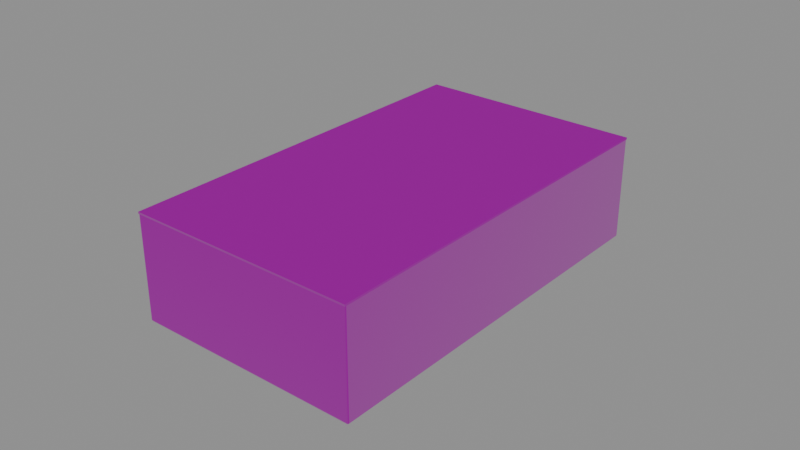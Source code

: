 # Source: box_9mm.blend  (saved by Blender 5.0.119; exported with 4.5.12 LTS)
import bpy
from mathutils import Matrix  # noqa: F401  (used for matrix-valued properties, if any)

bpy.ops.wm.read_factory_settings(use_empty=True)
scene = bpy.context.scene
scene.name = 'Scene'

# ---- collections
col_game = bpy.data.collections.new('Game'); scene.collection.children.link(col_game)
col_collision = bpy.data.collections.new('Collision'); scene.collection.children.link(col_collision)

# ---- images (referenced by path relative to the original .blend; pixels are not part of the script)
import os
ASSET_DIR = os.environ.get("B2B_ASSET_DIR", "")  # directory of the original .blend (textures are referenced by path, not embedded)
HERE = os.path.dirname(os.path.abspath(__file__))  # packed textures are extracted next to this script under _unpacked/

def load_image(name, relpath, width, height, colorspace="sRGB"):
    """Load a texture the original file referenced (path relative to the .blend, or extracted next to this script)."""
    p = next((c for c in (os.path.join(HERE, relpath), os.path.join(ASSET_DIR, relpath)) if relpath and os.path.exists(c)), "")
    if p:
        img = bpy.data.images.load(p, check_existing=True)
        img.name = name
    else:  # same state as the original file: an image datablock whose file is absent (Cycles renders it pink)
        img = bpy.data.images.new(name, width, height)
        img.source = "FILE"
        img.filepath = "//" + (relpath or name)
    img.colorspace_settings.name = colorspace
    return img
img_t_ammobox9mm_basecolor_png = load_image('T_AmmoBox9mm_BaseColor.png', 'textures/T_AmmoBox9mm_BaseColor.png', 1024, 1024, 'sRGB')
img_t_ammobox9mm_orm_png = load_image('T_AmmoBox9mm_ORM.png', 'textures/T_AmmoBox9mm_ORM.png', 1024, 1024, 'Non-Color')
img_t_ammobox9mm_mask_png = load_image('T_AmmoBox9mm_Mask.png', 'textures/T_AmmoBox9mm_Mask.png', 1024, 1024, 'Non-Color')
img_t_ammobox9mm_label_default_png = load_image('T_AmmoBox9mm_Label_Default.png', 'textures/T_AmmoBox9mm_Label_Default.png', 1024, 1024, 'sRGB')
img_t_ammobox9mm_normal_png = load_image('T_AmmoBox9mm_Normal.png', 'textures/T_AmmoBox9mm_Normal.png', 1024, 1024, 'Non-Color')

# ---- materials (node trees are filled in below, after node groups)
mat_mi_ammobox9mm_default = bpy.data.materials.new('MI_AmmoBox9mm_Default')

# ---- node groups
ng_labmaster = bpy.data.node_groups.new('LabMaster', 'ShaderNodeTree')
_s = ng_labmaster.interface.new_socket(name='Color', in_out='OUTPUT', socket_type='NodeSocketColor')
_s = ng_labmaster.interface.new_socket(name='Roughness', in_out='OUTPUT', socket_type='NodeSocketFloat')
_s = ng_labmaster.interface.new_socket(name='Metallic', in_out='OUTPUT', socket_type='NodeSocketFloat')
_s = ng_labmaster.interface.new_socket(name='Substrate', in_out='INPUT', socket_type='NodeSocketColor')
_s = ng_labmaster.interface.new_socket(name='AO', in_out='INPUT', socket_type='NodeSocketFloat')
_s = ng_labmaster.interface.new_socket(name='SubRough', in_out='INPUT', socket_type='NodeSocketFloat')
_s = ng_labmaster.interface.new_socket(name='SubMetal', in_out='INPUT', socket_type='NodeSocketFloat')
_s = ng_labmaster.interface.new_socket(name='MaskR', in_out='INPUT', socket_type='NodeSocketFloat')
_s = ng_labmaster.interface.new_socket(name='MaskG', in_out='INPUT', socket_type='NodeSocketFloat')
_s = ng_labmaster.interface.new_socket(name='MaskB', in_out='INPUT', socket_type='NodeSocketFloat')
_s = ng_labmaster.interface.new_socket(name='MaskA', in_out='INPUT', socket_type='NodeSocketFloat')
_s = ng_labmaster.interface.new_socket(name='Label', in_out='INPUT', socket_type='NodeSocketColor')
_s = ng_labmaster.interface.new_socket(name='LabelA', in_out='INPUT', socket_type='NodeSocketFloat')
_s = ng_labmaster.interface.new_socket(name='ColorA', in_out='INPUT', socket_type='NodeSocketColor')
_s = ng_labmaster.interface.new_socket(name='RoughA', in_out='INPUT', socket_type='NodeSocketFloat')
_s = ng_labmaster.interface.new_socket(name='MetalA', in_out='INPUT', socket_type='NodeSocketFloat')
_s = ng_labmaster.interface.new_socket(name='ColorB', in_out='INPUT', socket_type='NodeSocketColor')
_s = ng_labmaster.interface.new_socket(name='RoughB', in_out='INPUT', socket_type='NodeSocketFloat')
_s = ng_labmaster.interface.new_socket(name='MetalB', in_out='INPUT', socket_type='NodeSocketFloat')
_s = ng_labmaster.interface.new_socket(name='LabelRough', in_out='INPUT', socket_type='NodeSocketFloat')
_s = ng_labmaster.interface.new_socket(name='WearAmount', in_out='INPUT', socket_type='NodeSocketFloat')
_s = ng_labmaster.interface.new_socket(name='Dirt', in_out='INPUT', socket_type='NodeSocketFloat')
_N = ng_labmaster.nodes; _L = ng_labmaster.links
n0 = _N.new('NodeGroupInput'); n0.name = 'Group Input'; n0.location = (0, 0)
n1 = _N.new('NodeGroupOutput'); n1.name = 'Group Output'; n1.location = (0, 0)
n2 = _N.new('ShaderNodeMath'); n2.name = 'Math'; n2.location = (0, 0)
n2.operation = 'MULTIPLY'
n3 = _N.new('ShaderNodeMix'); n3.name = 'Mix'; n3.location = (0, 0)
n3.data_type = 'RGBA'
n4 = _N.new('ShaderNodeMath'); n4.name = 'Math.001'; n4.location = (0, 0)
n4.operation = 'SUBTRACT'
n5 = _N.new('ShaderNodeMath'); n5.name = 'Math.002'; n5.location = (0, 0)
n5.operation = 'MULTIPLY'
n6 = _N.new('ShaderNodeMath'); n6.name = 'Math.003'; n6.location = (0, 0)
n7 = _N.new('ShaderNodeMath'); n7.name = 'Math.004'; n7.location = (0, 0)
n7.operation = 'SUBTRACT'
n8 = _N.new('ShaderNodeMath'); n8.name = 'Math.005'; n8.location = (0, 0)
n8.operation = 'MULTIPLY'
n9 = _N.new('ShaderNodeMath'); n9.name = 'Math.006'; n9.location = (0, 0)
n10 = _N.new('ShaderNodeMix'); n10.name = 'Mix.001'; n10.location = (0, 0)
n10.data_type = 'RGBA'
n11 = _N.new('ShaderNodeMath'); n11.name = 'Math.007'; n11.location = (0, 0)
n11.operation = 'SUBTRACT'
n12 = _N.new('ShaderNodeMath'); n12.name = 'Math.008'; n12.location = (0, 0)
n12.operation = 'MULTIPLY'
n13 = _N.new('ShaderNodeMath'); n13.name = 'Math.009'; n13.location = (0, 0)
n14 = _N.new('ShaderNodeMath'); n14.name = 'Math.010'; n14.location = (0, 0)
n14.operation = 'SUBTRACT'
n15 = _N.new('ShaderNodeMath'); n15.name = 'Math.011'; n15.location = (0, 0)
n15.operation = 'MULTIPLY'
n16 = _N.new('ShaderNodeMath'); n16.name = 'Math.012'; n16.location = (0, 0)
n17 = _N.new('ShaderNodeMix'); n17.name = 'Mix.002'; n17.location = (0, 0)
n17.data_type = 'RGBA'
n18 = _N.new('ShaderNodeMath'); n18.name = 'Math.013'; n18.location = (0, 0)
n18.operation = 'SUBTRACT'
n19 = _N.new('ShaderNodeMath'); n19.name = 'Math.014'; n19.location = (0, 0)
n19.operation = 'MULTIPLY'
n20 = _N.new('ShaderNodeMath'); n20.name = 'Math.015'; n20.location = (0, 0)
n21 = _N.new('ShaderNodeMath'); n21.name = 'Math.016'; n21.location = (0, 0)
n21.operation = 'SUBTRACT'
n21.inputs[0].default_value = 0.0
n22 = _N.new('ShaderNodeMath'); n22.name = 'Math.017'; n22.location = (0, 0)
n22.operation = 'MULTIPLY'
n23 = _N.new('ShaderNodeMath'); n23.name = 'Math.018'; n23.location = (0, 0)
n24 = _N.new('ShaderNodeMath'); n24.name = 'Math.019'; n24.location = (0, 0)
n24.operation = 'SUBTRACT'
n24.inputs[0].default_value = 1.0
n25 = _N.new('ShaderNodeMath'); n25.name = 'Math.020'; n25.location = (0, 0)
n25.operation = 'SUBTRACT'
n26 = _N.new('ShaderNodeMath'); n26.name = 'Math.021'; n26.location = (0, 0)
n26.operation = 'MULTIPLY'
n26.use_clamp = True
n26.inputs[1].default_value = 4.0
n27 = _N.new('ShaderNodeMix'); n27.name = 'Mix.003'; n27.location = (0, 0)
n27.data_type = 'RGBA'
n28 = _N.new('ShaderNodeMath'); n28.name = 'Math.022'; n28.location = (0, 0)
n28.operation = 'SUBTRACT'
n29 = _N.new('ShaderNodeMath'); n29.name = 'Math.023'; n29.location = (0, 0)
n29.operation = 'MULTIPLY'
n30 = _N.new('ShaderNodeMath'); n30.name = 'Math.024'; n30.location = (0, 0)
n31 = _N.new('ShaderNodeMath'); n31.name = 'Math.025'; n31.location = (0, 0)
n31.operation = 'SUBTRACT'
n32 = _N.new('ShaderNodeMath'); n32.name = 'Math.026'; n32.location = (0, 0)
n32.operation = 'MULTIPLY'
n33 = _N.new('ShaderNodeMath'); n33.name = 'Math.027'; n33.location = (0, 0)
n34 = _N.new('ShaderNodeMath'); n34.name = 'Math.028'; n34.location = (0, 0)
n34.operation = 'SUBTRACT'
n34.inputs[0].default_value = 1.0
n35 = _N.new('ShaderNodeMath'); n35.name = 'Math.029'; n35.location = (0, 0)
n35.operation = 'MULTIPLY'
n36 = _N.new('ShaderNodeMix'); n36.name = 'Mix.004'; n36.location = (0, 0)
n36.data_type = 'RGBA'
n36.inputs[6].default_value = (1.0, 1.0, 1.0, 1.0)
n37 = _N.new('ShaderNodeMix'); n37.name = 'Mix.005'; n37.location = (0, 0)
n37.data_type = 'RGBA'
n37.blend_type = 'MULTIPLY'
n37.inputs[0].default_value = 1.0
n38 = _N.new('ShaderNodeMath'); n38.name = 'Math.030'; n38.location = (0, 0)
n38.operation = 'MULTIPLY'
n38.inputs[1].default_value = 0.6
n39 = _N.new('ShaderNodeMath'); n39.name = 'Math.031'; n39.location = (0, 0)
n39.operation = 'SUBTRACT'
n39.inputs[0].default_value = 0.95
n40 = _N.new('ShaderNodeMath'); n40.name = 'Math.032'; n40.location = (0, 0)
n40.operation = 'MULTIPLY'
n41 = _N.new('ShaderNodeMath'); n41.name = 'Math.033'; n41.location = (0, 0)
_L.new(n0.outputs[6], n2.inputs[0])
_L.new(n0.outputs[9], n2.inputs[1])
_L.new(n0.outputs[0], n3.inputs[6])
_L.new(n0.outputs[10], n3.inputs[7])
_L.new(n0.outputs[4], n3.inputs[0])
_L.new(n0.outputs[11], n4.inputs[0])
_L.new(n0.outputs[2], n4.inputs[1])
_L.new(n4.outputs[0], n5.inputs[0])
_L.new(n0.outputs[4], n5.inputs[1])
_L.new(n0.outputs[2], n6.inputs[0])
_L.new(n5.outputs[0], n6.inputs[1])
_L.new(n0.outputs[12], n7.inputs[0])
_L.new(n0.outputs[3], n7.inputs[1])
_L.new(n7.outputs[0], n8.inputs[0])
_L.new(n0.outputs[4], n8.inputs[1])
_L.new(n0.outputs[3], n9.inputs[0])
_L.new(n8.outputs[0], n9.inputs[1])
_L.new(n3.outputs[2], n10.inputs[6])
_L.new(n0.outputs[13], n10.inputs[7])
_L.new(n0.outputs[5], n10.inputs[0])
_L.new(n0.outputs[14], n11.inputs[0])
_L.new(n6.outputs[0], n11.inputs[1])
_L.new(n11.outputs[0], n12.inputs[0])
_L.new(n0.outputs[5], n12.inputs[1])
_L.new(n6.outputs[0], n13.inputs[0])
_L.new(n12.outputs[0], n13.inputs[1])
_L.new(n0.outputs[15], n14.inputs[0])
_L.new(n9.outputs[0], n14.inputs[1])
_L.new(n14.outputs[0], n15.inputs[0])
_L.new(n0.outputs[5], n15.inputs[1])
_L.new(n9.outputs[0], n16.inputs[0])
_L.new(n15.outputs[0], n16.inputs[1])
_L.new(n10.outputs[2], n17.inputs[6])
_L.new(n0.outputs[8], n17.inputs[7])
_L.new(n2.outputs[0], n17.inputs[0])
_L.new(n0.outputs[16], n18.inputs[0])
_L.new(n13.outputs[0], n18.inputs[1])
_L.new(n18.outputs[0], n19.inputs[0])
_L.new(n2.outputs[0], n19.inputs[1])
_L.new(n13.outputs[0], n20.inputs[0])
_L.new(n19.outputs[0], n20.inputs[1])
_L.new(n16.outputs[0], n21.inputs[1])
_L.new(n21.outputs[0], n22.inputs[0])
_L.new(n2.outputs[0], n22.inputs[1])
_L.new(n16.outputs[0], n23.inputs[0])
_L.new(n22.outputs[0], n23.inputs[1])
_L.new(n0.outputs[17], n24.inputs[1])
_L.new(n0.outputs[7], n25.inputs[0])
_L.new(n24.outputs[0], n25.inputs[1])
_L.new(n25.outputs[0], n26.inputs[0])
_L.new(n17.outputs[2], n27.inputs[6])
_L.new(n0.outputs[0], n27.inputs[7])
_L.new(n26.outputs[0], n27.inputs[0])
_L.new(n0.outputs[2], n28.inputs[0])
_L.new(n20.outputs[0], n28.inputs[1])
_L.new(n28.outputs[0], n29.inputs[0])
_L.new(n26.outputs[0], n29.inputs[1])
_L.new(n20.outputs[0], n30.inputs[0])
_L.new(n29.outputs[0], n30.inputs[1])
_L.new(n0.outputs[3], n31.inputs[0])
_L.new(n23.outputs[0], n31.inputs[1])
_L.new(n31.outputs[0], n32.inputs[0])
_L.new(n26.outputs[0], n32.inputs[1])
_L.new(n23.outputs[0], n33.inputs[0])
_L.new(n32.outputs[0], n33.inputs[1])
_L.new(n0.outputs[1], n34.inputs[1])
_L.new(n0.outputs[18], n35.inputs[0])
_L.new(n34.outputs[0], n35.inputs[1])
_L.new(n35.outputs[0], n36.inputs[0])
_L.new(n27.outputs[2], n37.inputs[6])
_L.new(n36.outputs[2], n37.inputs[7])
_L.new(n37.outputs[2], n1.inputs[0])
_L.new(n35.outputs[0], n38.inputs[0])
_L.new(n30.outputs[0], n39.inputs[1])
_L.new(n39.outputs[0], n40.inputs[0])
_L.new(n38.outputs[0], n40.inputs[1])
_L.new(n30.outputs[0], n41.inputs[0])
_L.new(n40.outputs[0], n41.inputs[1])
_L.new(n41.outputs[0], n1.inputs[1])
_L.new(n33.outputs[0], n1.inputs[2])
n1.is_active_output = True

# ---- material node trees
mat_mi_ammobox9mm_default.use_nodes = True; mat_mi_ammobox9mm_default.node_tree.nodes.clear()
_N = mat_mi_ammobox9mm_default.node_tree.nodes; _L = mat_mi_ammobox9mm_default.node_tree.links
n0 = _N.new('ShaderNodeOutputMaterial'); n0.name = 'Material Output'; n0.location = (0, 0)
n1 = _N.new('ShaderNodeBsdfPrincipled'); n1.name = 'Principled BSDF'; n1.location = (0, 0)
n2 = _N.new('ShaderNodeGroup'); n2.name = 'Group'; n2.location = (0, 0)
n2.node_tree = ng_labmaster
n2.inputs[10].default_value = (0.85, 0.85, 0.83, 1.0)
n2.inputs[11].default_value = 0.4
n2.inputs[12].default_value = 0.0
n2.inputs[13].default_value = (0.5, 0.5, 0.5, 1.0)
n2.inputs[14].default_value = 0.4
n2.inputs[15].default_value = 0.0
n2.inputs[16].default_value = 0.6
n2.inputs[17].default_value = 0.45
n2.inputs[18].default_value = 0.45
n3 = _N.new('ShaderNodeUVMap'); n3.name = 'UV Map'; n3.location = (0, 0)
n3.uv_map = 'UVMap'
n4 = _N.new('ShaderNodeTexImage'); n4.name = 'Image Texture'; n4.location = (0, 0)
n4.image = img_t_ammobox9mm_basecolor_png
n4.interpolation = 'Cubic'
n5 = _N.new('ShaderNodeTexImage'); n5.name = 'Image Texture.001'; n5.location = (0, 0)
n5.image = img_t_ammobox9mm_orm_png
n6 = _N.new('ShaderNodeTexImage'); n6.name = 'Image Texture.002'; n6.location = (0, 0)
n6.image = img_t_ammobox9mm_mask_png
n7 = _N.new('ShaderNodeSeparateColor'); n7.name = 'Separate Color'; n7.location = (0, 0)
n8 = _N.new('ShaderNodeSeparateColor'); n8.name = 'Separate Color.001'; n8.location = (0, 0)
n9 = _N.new('ShaderNodeTexImage'); n9.name = 'Image Texture.003'; n9.location = (0, 0)
n9.image = img_t_ammobox9mm_label_default_png
n9.interpolation = 'Cubic'
n10 = _N.new('ShaderNodeTexImage'); n10.name = 'Image Texture.004'; n10.location = (0, 0)
n10.image = img_t_ammobox9mm_normal_png
n11 = _N.new('ShaderNodeNormalMap'); n11.name = 'Normal Map'; n11.location = (0, 0)
n11.uv_map = 'UVMap'
_L.new(n3.outputs[0], n4.inputs[0])
_L.new(n3.outputs[0], n5.inputs[0])
_L.new(n3.outputs[0], n6.inputs[0])
_L.new(n5.outputs[0], n7.inputs[0])
_L.new(n6.outputs[0], n8.inputs[0])
_L.new(n4.outputs[0], n2.inputs[0])
_L.new(n7.outputs[0], n2.inputs[1])
_L.new(n7.outputs[1], n2.inputs[2])
_L.new(n7.outputs[2], n2.inputs[3])
_L.new(n8.outputs[0], n2.inputs[4])
_L.new(n8.outputs[1], n2.inputs[5])
_L.new(n8.outputs[2], n2.inputs[6])
_L.new(n6.outputs[1], n2.inputs[7])
_L.new(n3.outputs[0], n9.inputs[0])
_L.new(n9.outputs[0], n2.inputs[8])
_L.new(n9.outputs[1], n2.inputs[9])
_L.new(n3.outputs[0], n10.inputs[0])
_L.new(n10.outputs[0], n11.inputs[1])
_L.new(n2.outputs[0], n1.inputs[0])
_L.new(n2.outputs[1], n1.inputs[2])
_L.new(n2.outputs[2], n1.inputs[1])
_L.new(n11.outputs[0], n1.inputs[5])
_L.new(n1.outputs[0], n0.inputs[0])
n0.is_active_output = True

# ---- meshes
me_sm_ammobox9mm = bpy.data.meshes.new('SM_AmmoBox9mm')
me_sm_ammobox9mm.from_pydata([(-0.0365, -0.0635, 0.0), (-0.0365, -0.064, 0.0005), (-0.037, -0.0635, 0.0005), (-0.0365, -0.06385, 0.0001464), (-0.03679, -0.06379, 0.0002113), (-0.03685, -0.06385, 0.0005), (-0.03685, -0.0635, 0.0001464), (-0.037, -0.0635, 0.0334), (-0.0365, -0.064, 0.0334), (-0.03685, -0.06385, 0.0334), (-0.0365, 0.0635, 0.0), (-0.037, 0.0635, 0.0005), (-0.0365, 0.064, 0.0005), (-0.03685, 0.0635, 0.0001464), (-0.03679, 0.06379, 0.0002113), (-0.03685, 0.06385, 0.0005), (-0.0365, 0.06385, 0.0001464), (-0.0365, 0.064, 0.0334), (-0.037, 0.0635, 0.0334), (-0.03685, 0.06385, 0.0334), (0.0365, -0.0635, 0.0), (0.037, -0.0635, 0.0005), (0.0365, -0.064, 0.0005), (0.03685, -0.0635, 0.0001464), (0.03679, -0.06379, 0.0002113), (0.03685, -0.06385, 0.0005), (0.0365, -0.06385, 0.0001464), (0.0365, -0.064, 0.0334), (0.037, -0.0635, 0.0334), (0.03685, -0.06385, 0.0334), (0.0365, 0.0635, 0.0), (0.0365, 0.064, 0.0005), (0.037, 0.0635, 0.0005), (0.0365, 0.06385, 0.0001464), (0.03679, 0.06379, 0.0002113), (0.03685, 0.06385, 0.0005), (0.03685, 0.0635, 0.0001464), (0.037, 0.0635, 0.0334), (0.0365, 0.064, 0.0334), (0.03685, 0.06385, 0.0334), (-0.03639, -0.06339, 0.0006001), (-0.03639, -0.0634, 0.0006113), (-0.0364, -0.06339, 0.0006113), (-0.03639, -0.06339, 0.000608), (-0.0364, -0.0634, 0.0006014), (-0.03639, -0.06339, 0.0006144), (-0.03639, -0.06339, 0.000608), (-0.0364, -0.06338, 0.0334), (-0.03638, -0.0634, 0.0334), (-0.03639, -0.06339, 0.0334), (-0.03639, 0.06339, 0.0006001), (-0.0364, 0.06339, 0.0006113), (-0.03639, 0.0634, 0.0006113), (-0.03639, 0.06339, 0.000608), (-0.0364, 0.0634, 0.0006014), (-0.03639, 0.06339, 0.0006144), (-0.03639, 0.06339, 0.000608), (-0.03638, 0.0634, 0.0334), (-0.0364, 0.06338, 0.0334), (-0.03639, 0.06339, 0.0334), (0.03639, -0.06339, 0.0006001), (0.0364, -0.06339, 0.0006113), (0.03639, -0.0634, 0.0006113), (0.03639, -0.06339, 0.000608), (0.0364, -0.0634, 0.0006014), (0.03639, -0.06339, 0.0006144), (0.03639, -0.06339, 0.000608), (0.03638, -0.0634, 0.0334), (0.0364, -0.06338, 0.0334), (0.03639, -0.06339, 0.0334), (0.03639, 0.06339, 0.0006001), (0.03639, 0.0634, 0.0006113), (0.0364, 0.06339, 0.0006113), (0.03639, 0.06339, 0.000608), (0.0364, 0.0634, 0.0006014), (0.03639, 0.06339, 0.0006144), (0.03639, 0.06339, 0.000608), (0.0364, 0.06338, 0.0334), (0.03638, 0.0634, 0.0334), (0.03639, 0.06339, 0.0334)], [], [(0, 3, 4, 6), (1, 5, 4, 3), (2, 6, 4, 5), (10, 13, 14, 16), (11, 15, 14, 13), (12, 16, 14, 15), (20, 23, 24, 26), (21, 25, 24, 23), (22, 26, 24, 25), (30, 33, 34, 36), (31, 35, 34, 33), (32, 36, 34, 35), (10, 0, 6, 13), (13, 6, 2, 11), (1, 8, 9, 5), (5, 9, 7, 2), (17, 12, 15, 19), (19, 15, 11, 18), (30, 10, 16, 33), (33, 16, 12, 31), (37, 32, 35, 39), (39, 35, 31, 38), (20, 30, 36, 23), (23, 36, 32, 21), (27, 22, 25, 29), (29, 25, 21, 28), (0, 20, 26, 3), (3, 26, 22, 1), (10, 30, 20, 0), (2, 7, 18, 11), (22, 27, 8, 1), (12, 17, 38, 31), (32, 37, 28, 21), (40, 46, 44, 43), (41, 43, 44, 45), (42, 45, 44, 46), (50, 56, 54, 53), (51, 53, 54, 55), (52, 55, 54, 56), (60, 66, 64, 63), (61, 63, 64, 65), (62, 65, 64, 66), (70, 76, 74, 73), (71, 73, 74, 75), (72, 75, 74, 76), (50, 53, 46, 40), (53, 51, 42, 46), (41, 45, 49, 48), (45, 42, 47, 49), (57, 59, 55, 52), (59, 58, 51, 55), (70, 73, 56, 50), (73, 71, 52, 56), (77, 79, 75, 72), (79, 78, 71, 75), (60, 63, 76, 70), (63, 61, 72, 76), (67, 69, 65, 62), (69, 68, 61, 65), (40, 43, 66, 60), (43, 41, 62, 66), (50, 40, 60, 70), (42, 51, 58, 47), (62, 41, 48, 67), (52, 71, 78, 57), (72, 61, 68, 77), (9, 8, 48, 49), (7, 9, 49, 47), (17, 19, 59, 57), (19, 18, 58, 59), (37, 39, 79, 77), (39, 38, 78, 79), (27, 29, 69, 67), (29, 28, 68, 69), (18, 7, 47, 58), (8, 27, 67, 48), (38, 17, 57, 78), (28, 37, 77, 68)])
_uv = me_sm_ammobox9mm.uv_layers.new(name='UVMap')
_uv.uv.foreach_set('vector', [0.1973, 0.4231, 0.1973, 0.4226, 0.1977, 0.4227, 0.1977, 0.4231, 0.04935, 0.588, 0.04936, 0.5876, 0.04973, 0.5876, 0.04981, 0.588, 0.202, 0.5865, 0.2015, 0.5865, 0.2016, 0.5861, 0.202, 0.586, 0.1973, 0.5829, 0.1977, 0.5829, 0.1977, 0.5833, 0.1973, 0.5834, 0.202, 0.7463, 0.202, 0.7468, 0.2016, 0.7467, 0.2015, 0.7463, 0.09496, 0.6799, 0.09541, 0.6799, 0.09533, 0.6803, 0.09497, 0.6803, 0.1054, 0.4231, 0.105, 0.4231, 0.105, 0.4227, 0.1054, 0.4226, 0.2476, 0.7463, 0.2476, 0.7468, 0.2472, 0.7467, 0.2471, 0.7463, 0.04935, 0.6799, 0.04981, 0.6799, 0.04973, 0.6803, 0.04936, 0.6803, 0.1054, 0.5829, 0.1054, 0.5834, 0.105, 0.5833, 0.105, 0.5829, 0.09496, 0.588, 0.09497, 0.5876, 0.09533, 0.5876, 0.09541, 0.588, 0.2476, 0.5865, 0.2471, 0.5865, 0.2472, 0.5861, 0.2476, 0.586, 0.1973, 0.5829, 0.1973, 0.4231, 0.1977, 0.4231, 0.1977, 0.5829, 0.2015, 0.7463, 0.2015, 0.5865, 0.202, 0.5865, 0.202, 0.7463, 0.04935, 0.588, 0.008, 0.588, 0.00801, 0.5876, 0.04936, 0.5876, 0.202, 0.586, 0.2433, 0.586, 0.2433, 0.5865, 0.202, 0.5865, 0.0536, 0.6799, 0.09496, 0.6799, 0.09497, 0.6803, 0.05361, 0.6803, 0.2433, 0.7468, 0.202, 0.7468, 0.202, 0.7463, 0.2433, 0.7463, 0.1054, 0.5829, 0.1973, 0.5829, 0.1973, 0.5834, 0.1054, 0.5834, 0.09541, 0.588, 0.09541, 0.6799, 0.09496, 0.6799, 0.09496, 0.588, 0.2889, 0.5865, 0.2476, 0.5865, 0.2476, 0.586, 0.2889, 0.586, 0.05361, 0.5876, 0.09497, 0.5876, 0.09496, 0.588, 0.0536, 0.588, 0.1054, 0.4231, 0.1054, 0.5829, 0.105, 0.5829, 0.105, 0.4231, 0.2471, 0.7463, 0.2471, 0.5865, 0.2476, 0.5865, 0.2476, 0.7463, 0.008, 0.6799, 0.04935, 0.6799, 0.04936, 0.6803, 0.00801, 0.6803, 0.2889, 0.7468, 0.2476, 0.7468, 0.2476, 0.7463, 0.2889, 0.7463, 0.1973, 0.4231, 0.1054, 0.4231, 0.1054, 0.4226, 0.1973, 0.4226, 0.04981, 0.588, 0.04981, 0.6799, 0.04935, 0.6799, 0.04935, 0.588, 0.7276, 0.413, 0.4957, 0.413, 0.4957, 0.009588, 0.7276, 0.009588, 0.413, 0.7734, 0.413, 0.8779, 0.009588, 0.8779, 0.009588, 0.7734, 0.2415, 0.8875, 0.2415, 0.992, 0.009588, 0.992, 0.009588, 0.8875, 0.4846, 0.8875, 0.4846, 0.992, 0.2527, 0.992, 0.2527, 0.8875, 0.8276, 0.7734, 0.8276, 0.8779, 0.4242, 0.8779, 0.4242, 0.7734, 0.01561, 0.6842, 0.01561, 0.6842, 0.01562, 0.6841, 0.01562, 0.6842, 0.334, 0.6776, 0.334, 0.6776, 0.334, 0.6777, 0.334, 0.6777, 0.105, 0.7468, 0.105, 0.7468, 0.105, 0.7468, 0.105, 0.7468, 0.008005, 0.6841, 0.008011, 0.6841, 0.008011, 0.6842, 0.008, 0.6841, 0.105, 0.5872, 0.105, 0.5872, 0.105, 0.5872, 0.105, 0.5872, 0.3382, 0.4226, 0.3382, 0.4226, 0.3382, 0.4226, 0.3382, 0.4226, 0.01181, 0.6842, 0.0118, 0.6842, 0.01181, 0.6841, 0.01181, 0.6842, 0.15, 0.5872, 0.15, 0.5872, 0.15, 0.5872, 0.15, 0.5872, 0.334, 0.586, 0.334, 0.586, 0.334, 0.586, 0.334, 0.586, 0.01942, 0.6841, 0.01942, 0.6841, 0.01941, 0.6842, 0.01941, 0.6841, 0.3382, 0.5143, 0.3382, 0.5142, 0.3382, 0.5143, 0.3382, 0.5143, 0.15, 0.7468, 0.15, 0.7468, 0.15, 0.7468, 0.15, 0.7468, 0.3378, 0.586, 0.3378, 0.586, 0.3378, 0.7456, 0.3378, 0.7456, 0.1977, 0.7468, 0.1977, 0.7468, 0.1977, 0.5872, 0.1977, 0.5872, 0.334, 0.6776, 0.334, 0.6777, 0.2927, 0.6777, 0.2927, 0.6776, 0.105, 0.7468, 0.105, 0.7468, 0.1462, 0.7468, 0.1462, 0.7468, 0.297, 0.4226, 0.297, 0.4226, 0.3382, 0.4226, 0.3382, 0.4226, 0.1462, 0.5872, 0.1462, 0.5872, 0.105, 0.5872, 0.105, 0.5872, 0.3458, 0.5142, 0.3458, 0.5142, 0.3458, 0.4226, 0.3458, 0.4226, 0.342, 0.4226, 0.342, 0.4226, 0.342, 0.5142, 0.342, 0.5142, 0.1912, 0.7468, 0.1912, 0.7468, 0.15, 0.7468, 0.15, 0.7468, 0.297, 0.5143, 0.297, 0.5142, 0.3382, 0.5143, 0.3382, 0.5143, 0.3416, 0.586, 0.3416, 0.586, 0.3416, 0.7456, 0.3416, 0.7456, 0.1012, 0.5876, 0.1012, 0.5876, 0.1012, 0.7472, 0.1012, 0.7472, 0.2927, 0.586, 0.2927, 0.586, 0.334, 0.586, 0.334, 0.586, 0.1912, 0.5872, 0.1912, 0.5872, 0.15, 0.5872, 0.15, 0.5872, 0.3492, 0.6776, 0.3492, 0.6776, 0.3492, 0.586, 0.3492, 0.586, 0.3454, 0.6776, 0.3454, 0.6776, 0.3454, 0.586, 0.3454, 0.586, 0.2015, 0.5822, 0.2015, 0.4226, 0.2932, 0.4226, 0.2932, 0.5822, 0.105, 0.7468, 0.105, 0.5872, 0.1462, 0.5872, 0.1462, 0.7468, 0.334, 0.586, 0.334, 0.6776, 0.2927, 0.6776, 0.2927, 0.586, 0.3382, 0.4226, 0.3382, 0.5143, 0.297, 0.5142, 0.297, 0.4226, 0.15, 0.7468, 0.15, 0.5872, 0.1912, 0.5872, 0.1912, 0.7468, 0.008184, 0.4228, 0.008629, 0.4226, 0.00878, 0.4234, 0.008762, 0.4234, 0.008, 0.4232, 0.008184, 0.4228, 0.008762, 0.4234, 0.008755, 0.4234, 0.008629, 0.5838, 0.008184, 0.5836, 0.008762, 0.583, 0.00878, 0.583, 0.008184, 0.5836, 0.008, 0.5831, 0.008755, 0.583, 0.008762, 0.583, 0.1012, 0.5831, 0.101, 0.5836, 0.1004, 0.583, 0.1004, 0.583, 0.101, 0.5836, 0.1005, 0.5838, 0.1004, 0.583, 0.1004, 0.583, 0.1005, 0.4226, 0.101, 0.4228, 0.1004, 0.4234, 0.1004, 0.4234, 0.101, 0.4228, 0.1012, 0.4232, 0.1004, 0.4234, 0.1004, 0.4234, 0.008, 0.5831, 0.008, 0.4232, 0.008755, 0.4234, 0.008755, 0.583, 0.008629, 0.4226, 0.1005, 0.4226, 0.1004, 0.4234, 0.00878, 0.4234, 0.1005, 0.5838, 0.008629, 0.5838, 0.00878, 0.583, 0.1004, 0.583, 0.1012, 0.4232, 0.1012, 0.5831, 0.1004, 0.583, 0.1004, 0.4234])
me_sm_ammobox9mm.materials.append(mat_mi_ammobox9mm_default)
me_sm_ammobox9mm.update()
me_sm_ammobox9mm_lid = bpy.data.meshes.new('SM_AmmoBox9mm_Lid')
me_sm_ammobox9mm_lid.from_pydata([(-0.074, -0.064, -0.0006), (-0.07315, -0.0628, -0.0159), (-0.074, -0.064, 0.0), (-0.074, 0.064, -0.0006), (-0.07315, 0.0628, -0.0159), (-0.074, 0.064, 0.0), (0.0, -0.064, -0.0006), (-0.07255, -0.0628, -0.0159), (0.0, -0.064, 0.0), (0.0, 0.064, -0.0006), (-0.07255, 0.0628, -0.0159), (0.0, 0.064, 0.0), (-0.07315, 0.0628, -0.0006), (-0.07255, 0.0628, -0.0006), (-0.07255, -0.0628, -0.0006), (-0.07315, -0.0628, -0.0006)], [], [(0, 2, 5, 3), (3, 5, 11, 9), (9, 11, 8, 6), (6, 8, 2, 0), (9, 6, 13), (0, 3, 12, 15), (11, 5, 2, 8), (4, 1, 15, 12), (10, 4, 12, 13), (14, 7, 10, 13), (15, 1, 7, 14), (4, 10, 7, 1), (13, 12, 3), (6, 0, 14), (0, 15, 14), (13, 3, 9), (6, 14, 13)])
_uv = me_sm_ammobox9mm_lid.uv_layers.new(name='UVMap')
_uv.uv.foreach_set('vector', [0.7886, 0.5017, 0.7882, 0.5017, 0.7882, 0.4226, 0.7886, 0.4226, 0.7921, 0.4684, 0.7918, 0.4684, 0.7918, 0.4226, 0.7921, 0.4226, 0.7898, 0.5017, 0.7894, 0.5017, 0.7894, 0.4226, 0.7898, 0.4226, 0.7921, 0.5149, 0.7918, 0.5149, 0.7918, 0.4692, 0.7921, 0.4692, 0.2511, 0.4146, 0.2511, 0.008, 0.4815, 0.4108, 0.4862, 0.008, 0.4862, 0.4146, 0.4835, 0.4108, 0.4835, 0.01181, 0.2431, 0.4146, 0.008, 0.4146, 0.008, 0.008, 0.2431, 0.008, 0.4942, 0.8859, 0.8931, 0.8859, 0.8931, 0.9345, 0.4942, 0.9345, 0.675, 0.512, 0.6746, 0.512, 0.6746, 0.5025, 0.675, 0.5025, 0.7779, 0.4226, 0.7874, 0.4226, 0.7874, 0.5002, 0.7779, 0.5002, 0.6761, 0.5025, 0.6761, 0.512, 0.6758, 0.512, 0.6758, 0.5025, 0.7909, 0.5002, 0.7906, 0.5002, 0.7906, 0.4226, 0.7909, 0.4226, 0.4815, 0.4108, 0.4835, 0.4108, 0.4862, 0.4146, 0.2511, 0.008, 0.4862, 0.008, 0.4815, 0.01181, 0.4862, 0.008, 0.4835, 0.01181, 0.4815, 0.01181, 0.4815, 0.4108, 0.4862, 0.4146, 0.2511, 0.4146, 0.2511, 0.008, 0.4815, 0.01181, 0.4815, 0.4108])
me_sm_ammobox9mm_lid.materials.append(mat_mi_ammobox9mm_default)
me_sm_ammobox9mm_lid.update()
me_cube = bpy.data.meshes.new('Cube')
me_cube.from_pydata([(-0.03571, -0.06271, 0.0004), (-0.0354, -0.0624, -1.164e-10), (-0.03588, -0.06198, 0.0001172), (-0.036, -0.062, 0.0004), (-0.0356, -0.06192, -1.164e-10), (-0.03498, -0.06288, 0.0001172), (-0.035, -0.063, 0.0004), (-0.03492, -0.0626, -1.164e-10), (-0.03562, -0.06262, 0.0001172), (-0.0356, -0.06192, 0.01496), (-0.036, -0.062, 0.01456), (-0.03588, -0.06198, 0.01485), (-0.03492, -0.0626, 0.01496), (-0.035, -0.063, 0.01456), (-0.03498, -0.06288, 0.01485), (-0.0354, -0.0624, 0.01496), (-0.03571, -0.06271, 0.01456), (-0.03562, -0.06262, 0.01485), (-0.0356, 0.06192, -1.164e-10), (-0.036, 0.062, 0.0004), (-0.03588, 0.06198, 0.0001172), (-0.03492, 0.0626, -1.164e-10), (-0.035, 0.063, 0.0004), (-0.03498, 0.06288, 0.0001172), (-0.0354, 0.0624, -1.164e-10), (-0.03571, 0.06271, 0.0004), (-0.03562, 0.06262, 0.0001172), (-0.03492, 0.0626, 0.01496), (-0.035, 0.063, 0.01456), (-0.03498, 0.06288, 0.01485), (-0.0356, 0.06192, 0.01496), (-0.036, 0.062, 0.01456), (-0.03588, 0.06198, 0.01485), (-0.0354, 0.0624, 0.01496), (-0.03571, 0.06271, 0.01456), (-0.03562, 0.06262, 0.01485), (0.0356, -0.06192, -1.164e-10), (0.036, -0.062, 0.0004), (0.03588, -0.06198, 0.0001172), (0.03492, -0.0626, -1.164e-10), (0.035, -0.063, 0.0004), (0.03498, -0.06288, 0.0001172), (0.0354, -0.0624, -1.164e-10), (0.03571, -0.06271, 0.0004), (0.03562, -0.06262, 0.0001172), (0.03492, -0.0626, 0.01496), (0.035, -0.063, 0.01456), (0.03498, -0.06288, 0.01485), (0.0356, -0.06192, 0.01496), (0.036, -0.062, 0.01456), (0.03588, -0.06198, 0.01485), (0.0354, -0.0624, 0.01496), (0.03571, -0.06271, 0.01456), (0.03562, -0.06262, 0.01485), (0.03492, 0.0626, -1.164e-10), (0.035, 0.063, 0.0004), (0.03498, 0.06288, 0.0001172), (0.0356, 0.06192, -1.164e-10), (0.036, 0.062, 0.0004), (0.03588, 0.06198, 0.0001172), (0.0354, 0.0624, -1.164e-10), (0.03571, 0.06271, 0.0004), (0.03562, 0.06262, 0.0001172), (0.0356, 0.06192, 0.01496), (0.036, 0.062, 0.01456), (0.03588, 0.06198, 0.01485), (0.03492, 0.0626, 0.01496), (0.035, 0.063, 0.01456), (0.03498, 0.06288, 0.01485), (0.0354, 0.0624, 0.01496), (0.03571, 0.06271, 0.01456), (0.03562, 0.06262, 0.01485)], [], [(12, 15, 17, 14), (1, 7, 5, 8), (2, 8, 0, 3), (4, 1, 8, 2), (14, 17, 16, 13), (8, 5, 6, 0), (15, 9, 11, 17), (17, 11, 10, 16), (33, 27, 29, 35), (35, 29, 28, 34), (21, 24, 26, 23), (23, 26, 25, 22), (30, 33, 35, 32), (32, 35, 34, 31), (24, 18, 20, 26), (26, 20, 19, 25), (69, 63, 65, 71), (71, 65, 64, 70), (57, 60, 62, 59), (59, 62, 61, 58), (66, 69, 71, 68), (68, 71, 70, 67), (60, 54, 56, 62), (62, 56, 55, 61), (51, 45, 47, 53), (53, 47, 46, 52), (39, 42, 44, 41), (41, 44, 43, 40), (48, 51, 53, 50), (50, 53, 52, 49), (42, 36, 38, 44), (44, 38, 37, 43), (3, 19, 20, 2), (2, 20, 18, 4), (22, 55, 56, 23), (23, 56, 54, 21), (58, 37, 38, 59), (59, 38, 36, 57), (40, 6, 5, 41), (41, 5, 7, 39), (9, 30, 32, 11), (11, 32, 31, 10), (45, 12, 14, 47), (47, 14, 13, 46), (49, 64, 65, 50), (50, 65, 63, 48), (67, 28, 29, 68), (68, 29, 27, 66), (18, 24, 21, 54, 60, 57, 36, 42, 39, 7, 1, 4), (6, 13, 16, 0), (40, 46, 13, 6), (0, 16, 10, 3), (3, 10, 31, 19), (63, 69, 66, 27, 33, 30, 9, 15, 12, 45, 51, 48), (34, 25, 19, 31), (22, 28, 67, 55), (28, 22, 25, 34), (52, 43, 37, 49), (58, 64, 49, 37), (46, 40, 43, 52), (70, 61, 55, 67), (64, 58, 61, 70)])
_uv = me_cube.uv_layers.new(name='UVMap')
_uv.uv.foreach_set('vector', [0.4233, 0.4228, 0.423, 0.423, 0.4228, 0.4228, 0.4233, 0.4226, 0.5281, 0.423, 0.5277, 0.4228, 0.5278, 0.4226, 0.5282, 0.4228, 0.5402, 0.5137, 0.5402, 0.5141, 0.54, 0.5142, 0.54, 0.5137, 0.5282, 0.4233, 0.5281, 0.423, 0.5282, 0.4228, 0.5284, 0.4233, 0.5637, 0.4733, 0.5637, 0.4737, 0.5635, 0.4738, 0.5635, 0.4733, 0.5529, 0.4737, 0.5529, 0.4733, 0.5531, 0.4733, 0.5531, 0.4738, 0.423, 0.423, 0.4228, 0.4233, 0.4226, 0.4233, 0.4228, 0.4228, 0.5294, 0.5141, 0.5294, 0.5137, 0.5296, 0.5137, 0.5296, 0.5142, 0.423, 0.5141, 0.4233, 0.5142, 0.4233, 0.5144, 0.4228, 0.5143, 0.5637, 0.4748, 0.5637, 0.4753, 0.5635, 0.4752, 0.5635, 0.4748, 0.5277, 0.5142, 0.5281, 0.5141, 0.5282, 0.5143, 0.5278, 0.5144, 0.5529, 0.4753, 0.5529, 0.4748, 0.5531, 0.4748, 0.5531, 0.4752, 0.4228, 0.5137, 0.423, 0.5141, 0.4228, 0.5143, 0.4226, 0.5138, 0.5294, 0.4232, 0.5294, 0.4227, 0.5296, 0.4226, 0.5296, 0.4231, 0.5281, 0.5141, 0.5282, 0.5137, 0.5284, 0.5138, 0.5282, 0.5143, 0.5402, 0.4227, 0.5402, 0.4232, 0.54, 0.4231, 0.54, 0.4226, 0.4747, 0.5141, 0.4748, 0.5137, 0.475, 0.5138, 0.4748, 0.5143, 0.5412, 0.5141, 0.5412, 0.5137, 0.5414, 0.5137, 0.5414, 0.5142, 0.4762, 0.5137, 0.4764, 0.5141, 0.4762, 0.5143, 0.476, 0.5138, 0.5519, 0.5137, 0.5519, 0.5141, 0.5517, 0.5142, 0.5517, 0.5137, 0.4743, 0.5142, 0.4747, 0.5141, 0.4748, 0.5143, 0.4744, 0.5144, 0.5637, 0.5253, 0.5637, 0.5258, 0.5635, 0.5259, 0.5635, 0.5253, 0.4764, 0.5141, 0.4767, 0.5142, 0.4767, 0.5144, 0.4762, 0.5143, 0.5529, 0.5258, 0.5529, 0.5253, 0.5531, 0.5253, 0.5531, 0.5259, 0.4747, 0.423, 0.4743, 0.4228, 0.4744, 0.4226, 0.4748, 0.4228, 0.5637, 0.4227, 0.5637, 0.4232, 0.5635, 0.4232, 0.5635, 0.4226, 0.4767, 0.4228, 0.4764, 0.423, 0.4762, 0.4228, 0.4767, 0.4226, 0.5529, 0.4232, 0.5529, 0.4227, 0.5531, 0.4226, 0.5531, 0.4232, 0.4748, 0.4233, 0.4747, 0.423, 0.4748, 0.4228, 0.475, 0.4233, 0.5412, 0.4232, 0.5412, 0.4227, 0.5414, 0.4226, 0.5414, 0.4231, 0.4764, 0.423, 0.4762, 0.4233, 0.476, 0.4233, 0.4762, 0.4228, 0.5519, 0.4227, 0.5519, 0.4232, 0.5517, 0.4231, 0.5517, 0.4226, 0.54, 0.5137, 0.54, 0.4231, 0.5402, 0.4232, 0.5402, 0.5137, 0.5284, 0.4233, 0.5284, 0.5138, 0.5282, 0.5137, 0.5282, 0.4233, 0.5531, 0.4752, 0.5531, 0.5253, 0.5529, 0.5253, 0.5529, 0.4753, 0.5278, 0.5144, 0.4767, 0.5144, 0.4767, 0.5142, 0.5277, 0.5142, 0.5517, 0.5137, 0.5517, 0.4231, 0.5519, 0.4232, 0.5519, 0.5137, 0.476, 0.5138, 0.476, 0.4233, 0.4762, 0.4233, 0.4762, 0.5137, 0.5531, 0.4232, 0.5531, 0.4733, 0.5529, 0.4733, 0.5529, 0.4232, 0.4767, 0.4226, 0.5278, 0.4226, 0.5277, 0.4228, 0.4767, 0.4228, 0.4228, 0.4233, 0.4228, 0.5137, 0.4226, 0.5138, 0.4226, 0.4233, 0.5294, 0.5137, 0.5294, 0.4232, 0.5296, 0.4231, 0.5296, 0.5137, 0.4743, 0.4228, 0.4233, 0.4228, 0.4233, 0.4226, 0.4744, 0.4226, 0.5637, 0.4232, 0.5637, 0.4733, 0.5635, 0.4733, 0.5635, 0.4232, 0.5414, 0.4231, 0.5414, 0.5137, 0.5412, 0.5137, 0.5412, 0.4232, 0.475, 0.4233, 0.475, 0.5138, 0.4748, 0.5137, 0.4748, 0.4233, 0.5635, 0.5253, 0.5635, 0.4752, 0.5637, 0.4753, 0.5637, 0.5253, 0.4744, 0.5144, 0.4233, 0.5144, 0.4233, 0.5142, 0.4743, 0.5142, 0.5282, 0.5137, 0.5281, 0.5141, 0.5277, 0.5142, 0.4767, 0.5142, 0.4764, 0.5141, 0.4762, 0.5137, 0.4762, 0.4233, 0.4764, 0.423, 0.4767, 0.4228, 0.5277, 0.4228, 0.5281, 0.423, 0.5282, 0.4233, 0.5531, 0.4733, 0.5635, 0.4733, 0.5635, 0.4738, 0.5531, 0.4738, 0.5531, 0.4232, 0.5635, 0.4232, 0.5635, 0.4733, 0.5531, 0.4733, 0.54, 0.5142, 0.5296, 0.5142, 0.5296, 0.5137, 0.54, 0.5137, 0.54, 0.5137, 0.5296, 0.5137, 0.5296, 0.4231, 0.54, 0.4231, 0.9647, 0.4048, 0.964, 0.4064, 0.9625, 0.407, 0.7407, 0.407, 0.7391, 0.4064, 0.7385, 0.4048, 0.7385, 0.01143, 0.7391, 0.009903, 0.7407, 0.009271, 0.9625, 0.009271, 0.964, 0.009903, 0.9647, 0.01143, 0.5296, 0.4226, 0.54, 0.4226, 0.54, 0.4231, 0.5296, 0.4231, 0.5531, 0.4752, 0.5635, 0.4752, 0.5635, 0.5253, 0.5531, 0.5253, 0.5635, 0.4752, 0.5531, 0.4752, 0.5531, 0.4748, 0.5635, 0.4748, 0.5414, 0.4226, 0.5517, 0.4226, 0.5517, 0.4231, 0.5414, 0.4231, 0.5517, 0.5137, 0.5414, 0.5137, 0.5414, 0.4231, 0.5517, 0.4231, 0.5635, 0.4232, 0.5531, 0.4232, 0.5531, 0.4226, 0.5635, 0.4226, 0.5635, 0.5259, 0.5531, 0.5259, 0.5531, 0.5253, 0.5635, 0.5253, 0.5414, 0.5137, 0.5517, 0.5137, 0.5517, 0.5142, 0.5414, 0.5142])
me_cube.materials.append(mat_mi_ammobox9mm_default)
me_cube.update()
me_ucx_sm_ammobox9mm_00 = bpy.data.meshes.new('UCX_SM_AmmoBox9mm_00')
me_ucx_sm_ammobox9mm_00.from_pydata([(0.037, 0.0635, 0.0005), (0.0365, 0.06385, 0.0001464), (-0.0365, -0.0635, 0.0), (-0.03679, -0.06379, 0.0002113), (-0.037, -0.0635, 0.0334), (0.03685, 0.06385, 0.0334), (-0.03685, -0.06385, 0.0334), (-0.037, 0.0635, 0.0005), (-0.03679, 0.06379, 0.0002113), (-0.0365, 0.064, 0.0334), (-0.03685, 0.06385, 0.0334), (0.03685, -0.0635, 0.0001464), (0.03679, -0.06379, 0.0002113), (0.0365, -0.064, 0.0334), (0.037, -0.0635, 0.0334), (0.03685, -0.06385, 0.0334)], [], [(3, 6, 4), (6, 13, 15), (6, 15, 14), (6, 14, 5), (6, 5, 9), (6, 9, 10), (6, 10, 4), (10, 7, 4), (7, 3, 4), (13, 6, 3), (7, 8, 3), (8, 2, 3), (2, 12, 3), (12, 13, 3), (9, 8, 10), (8, 7, 10), (12, 15, 13), (9, 1, 8), (1, 2, 8), (11, 12, 2), (1, 11, 2), (11, 14, 12), (14, 15, 12), (5, 1, 9), (5, 0, 1), (0, 11, 1), (0, 14, 11), (0, 5, 14)])
me_ucx_sm_ammobox9mm_00.update()

# ---- objects
ob_sm_ammobox9mm = bpy.data.objects.new('SM_AmmoBox9mm', me_sm_ammobox9mm)
ob_sm_ammobox9mm_lid = bpy.data.objects.new('SM_AmmoBox9mm_Lid', me_sm_ammobox9mm_lid)
ob_sm_ammobox9mm_tray = bpy.data.objects.new('SM_AmmoBox9mm_Tray', me_cube)
ob_ucx_sm_ammobox9mm_00 = bpy.data.objects.new('UCX_SM_AmmoBox9mm_00', me_ucx_sm_ammobox9mm_00)

# ---- transforms, parenting, visibility, modifiers, constraints
ob_sm_ammobox9mm.location = (0.0, 0.0, 0.0)
_m = ob_sm_ammobox9mm.modifiers.new('WN', 'WEIGHTED_NORMAL')
_m.keep_sharp = True
ob_sm_ammobox9mm_lid.location = (0.037, 0.0, 0.034)
_m = ob_sm_ammobox9mm_lid.modifiers.new('WN', 'WEIGHTED_NORMAL')
_m.keep_sharp = True
ob_sm_ammobox9mm_tray.location = (0.0, 0.0, 0.0006)
_m = ob_sm_ammobox9mm_tray.modifiers.new('WN', 'WEIGHTED_NORMAL')
_m.keep_sharp = True
ob_ucx_sm_ammobox9mm_00.location = (0.0, 0.0, 0.0)
ob_ucx_sm_ammobox9mm_00.hide_render = True
ob_ucx_sm_ammobox9mm_00.display_type = 'WIRE'

# ---- collection membership
col_game.objects.link(ob_sm_ammobox9mm)
col_game.objects.link(ob_sm_ammobox9mm_lid)
col_game.objects.link(ob_sm_ammobox9mm_tray)
col_collision.objects.link(ob_ucx_sm_ammobox9mm_00)

# ---- scene / render settings (as saved in the file)
scene.frame_start = 1; scene.frame_end = 250; scene.frame_set(1)
scene.render.engine = 'CYCLES'
scene.render.bake_bias = 0.0
scene.render.bake_samples = 0
scene.cycles.samples = 32
scene.cycles.sampling_pattern = 'TABULATED_SOBOL'
scene.eevee.use_volume_custom_range = False
bpy.context.view_layer.update()

# ---- added for rendering (the .blend has no active camera and no usable light): camera, sun + grey world if the file has none
cam_auto = bpy.data.cameras.new('AutoCamera')
cam_auto.lens = 50.0
cam_auto.sensor_width = 36.0
cam_auto.clip_end = 1000.0
ob_auto_camera = bpy.data.objects.new('AutoCamera', cam_auto)
scene.collection.objects.link(ob_auto_camera)
ob_auto_camera.location = (0.185045, -0.222054, 0.165036)
ob_auto_camera.rotation_euler = (1.09748, -7.21219e-08, 0.694738)
scene.camera = ob_auto_camera
light_auto_sun = bpy.data.lights.new('AutoSun', 'SUN')
light_auto_sun.energy = 3.0
light_auto_sun.angle = 0.0523599
ob_auto_sun = bpy.data.objects.new('AutoSun', light_auto_sun)
scene.collection.objects.link(ob_auto_sun)
ob_auto_sun.rotation_euler = (0.872665, 0.174533, 0.523599)
if scene.world is None:
    world_auto = bpy.data.worlds.new('AutoWorld')
    world_auto.color = (0.3, 0.3, 0.3)
    scene.world = world_auto
bpy.context.view_layer.update()
